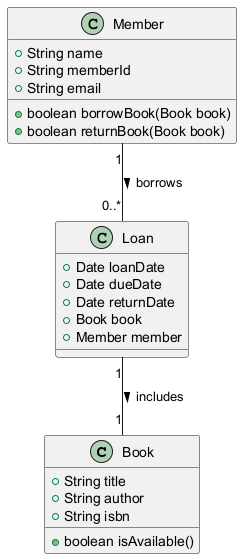

The diagram above was rendered by PlantUML. Its source (embedded in the PNG):
@startuml
class Book {
    +String title
    +String author
    +String isbn
    +boolean isAvailable()
}

class Member {
    +String name
    +String memberId
    +String email
    +boolean borrowBook(Book book)
    +boolean returnBook(Book book)
}

class Loan {
    +Date loanDate
    +Date dueDate
    +Date returnDate
    +Book book
    +Member member
}

Member "1" -- "0..*" Loan : borrows >
Loan "1" -- "1" Book : includes >
@enduml